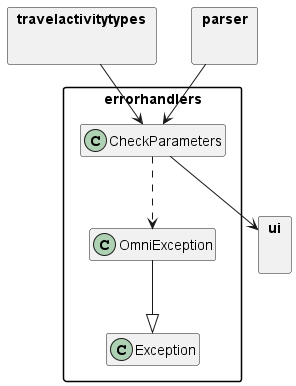

The diagram above was rendered by PlantUML. Its source (embedded in the PNG):
@startuml
'https://plantuml.com/class-diagram
skinparam packageStyle rectangle
hide class members
package errorhandlers{
class CheckParameters
class OmniException
class Exception
}

package travelactivitytypes{
}

package parser{
}

package ui{
}




OmniException --|> Exception
CheckParameters ..> OmniException
CheckParameters --> ui
parser --> CheckParameters
travelactivitytypes --> CheckParameters


@enduml